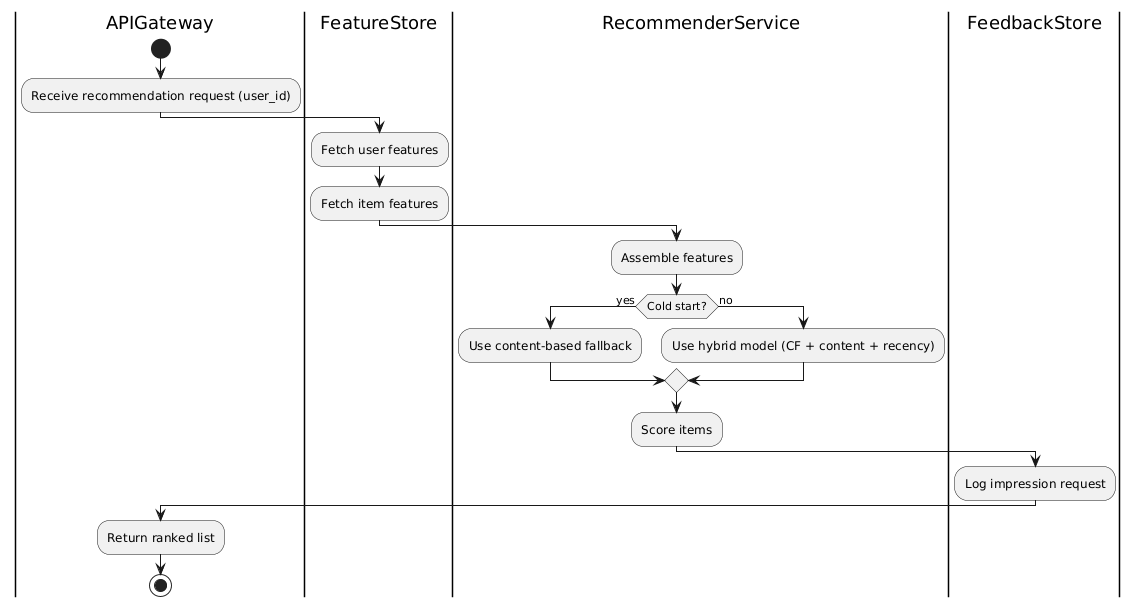

The diagram above was rendered by PlantUML. Its source (embedded in the PNG):
@startuml
|APIGateway|
start
:Receive recommendation request (user_id);
|FeatureStore|
:Fetch user features;
:Fetch item features;
|RecommenderService|
:Assemble features;
if (Cold start?) then (yes)
  :Use content-based fallback;
else (no)
  :Use hybrid model (CF + content + recency);
endif
:Score items;
|FeedbackStore|
:Log impression request;
|APIGateway|
:Return ranked list;
stop
@enduml